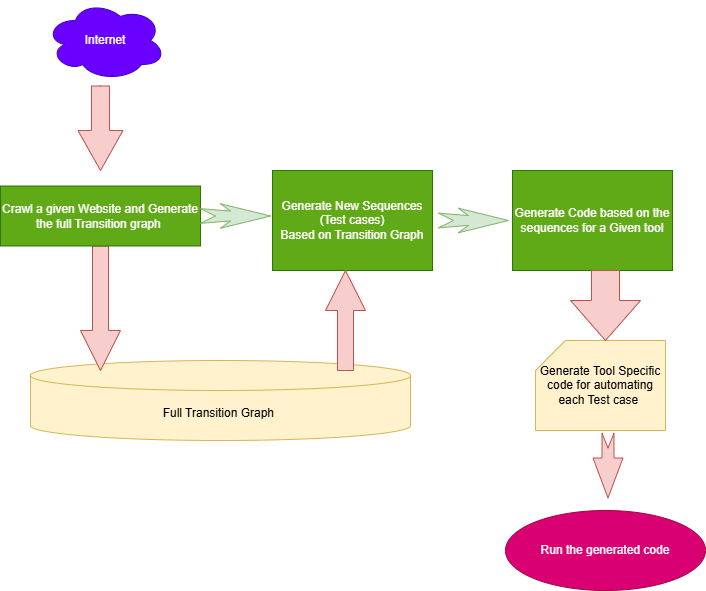

The diagram above was exported from draw.io. Its source (the exported page's mxGraphModel, read from the mxfile embedded in the PNG):
<mxGraphModel dx="864" dy="442" grid="1" gridSize="10" guides="1" tooltips="1" connect="1" arrows="1" fold="1" page="1" pageScale="1" pageWidth="850" pageHeight="1100" background="none" math="0" shadow="0">
  <root>
    <mxCell id="0" />
    <mxCell id="1" parent="0" />
    <mxCell id="2qzj_zscvUtgPEUi_e4n-2" parent="1" style="ellipse;shape=cloud;whiteSpace=wrap;html=1;fillColor=#6a00ff;fontColor=#ffffff;strokeColor=#3700CC;" value="Internet" vertex="1">
      <mxGeometry height="80" width="120" x="65" y="10" as="geometry" />
    </mxCell>
    <mxCell id="2qzj_zscvUtgPEUi_e4n-4" parent="1" style="shape=cylinder3;whiteSpace=wrap;html=1;boundedLbl=1;backgroundOutline=1;size=15;fillColor=#fff2cc;strokeColor=#d6b656;" value="Full Transition Graph&amp;nbsp;" vertex="1">
      <mxGeometry height="80" width="380" x="50" y="370" as="geometry" />
    </mxCell>
    <mxCell id="2qzj_zscvUtgPEUi_e4n-7" parent="1" style="rounded=0;whiteSpace=wrap;html=1;fillColor=#60a917;fontColor=#ffffff;strokeColor=#2D7600;" value="Generate New Sequences (Test cases)&lt;div&gt;Based on Transition Graph&lt;/div&gt;" vertex="1">
      <mxGeometry height="100" width="160" x="292" y="180" as="geometry" />
    </mxCell>
    <mxCell id="2qzj_zscvUtgPEUi_e4n-10" parent="1" style="rounded=0;whiteSpace=wrap;html=1;fillColor=#60a917;fontColor=#ffffff;strokeColor=#2D7600;" value="Generate Code based on the sequences for a Given tool" vertex="1">
      <mxGeometry height="100" width="160" x="532" y="180" as="geometry" />
    </mxCell>
    <mxCell id="2qzj_zscvUtgPEUi_e4n-13" parent="1" style="html=1;shadow=0;dashed=0;align=center;verticalAlign=middle;shape=mxgraph.arrows2.arrow;dy=0.6;dx=40;direction=south;notch=0;fillColor=#f8cecc;strokeColor=#b85450;" value="" vertex="1">
      <mxGeometry height="124.5" width="40" x="100" y="255.5" as="geometry" />
    </mxCell>
    <mxCell id="2qzj_zscvUtgPEUi_e4n-14" parent="1" style="rounded=0;whiteSpace=wrap;html=1;fillColor=#60a917;fontColor=#ffffff;strokeColor=#2D7600;" value="Crawl a given Website and Generate the full Transition graph&amp;nbsp;" vertex="1">
      <mxGeometry height="60" width="200" x="20" y="195.5" as="geometry" />
    </mxCell>
    <mxCell id="2qzj_zscvUtgPEUi_e4n-15" parent="1" style="html=1;shadow=0;dashed=0;align=center;verticalAlign=middle;shape=mxgraph.arrows2.stylisedArrow;dy=0.6;dx=40;notch=15;feather=0.4;fillColor=#d5e8d4;strokeColor=#82b366;" value="" vertex="1">
      <mxGeometry height="24.5" width="70" x="220" y="213.25" as="geometry" />
    </mxCell>
    <mxCell id="2qzj_zscvUtgPEUi_e4n-16" parent="1" style="html=1;shadow=0;dashed=0;align=center;verticalAlign=middle;shape=mxgraph.arrows2.stylisedArrow;dy=0.6;dx=40;notch=15;feather=0.4;fillColor=#d5e8d4;strokeColor=#82b366;" value="" vertex="1">
      <mxGeometry height="24.5" width="70" x="458" y="217.75" as="geometry" />
    </mxCell>
    <mxCell id="2qzj_zscvUtgPEUi_e4n-20" parent="1" style="html=1;shadow=0;dashed=0;align=center;verticalAlign=middle;shape=mxgraph.arrows2.arrow;dy=0.6;dx=40;direction=south;notch=0;fillColor=#f8cecc;strokeColor=#b85450;" value="" vertex="1">
      <mxGeometry height="84.5" width="45" x="97.5" y="95.5" as="geometry" />
    </mxCell>
    <mxCell id="2qzj_zscvUtgPEUi_e4n-21" parent="1" style="html=1;shadow=0;dashed=0;align=center;verticalAlign=middle;shape=mxgraph.arrows2.arrow;dy=0.6;dx=40;direction=north;notch=0;fillColor=#f8cecc;strokeColor=#b85450;" value="" vertex="1">
      <mxGeometry height="100" width="40" x="345" y="280" as="geometry" />
    </mxCell>
    <mxCell id="2qzj_zscvUtgPEUi_e4n-22" parent="1" style="shape=card;whiteSpace=wrap;html=1;fillColor=#fff2cc;strokeColor=#d6b656;" value="Generate Tool Specific code for automating each Test case&amp;nbsp;" vertex="1">
      <mxGeometry height="90" width="130" x="555" y="350" as="geometry" />
    </mxCell>
    <mxCell id="2qzj_zscvUtgPEUi_e4n-23" parent="1" style="html=1;shadow=0;dashed=0;align=center;verticalAlign=middle;shape=mxgraph.arrows2.arrow;dy=0.6;dx=40;direction=south;notch=0;fillColor=#f8cecc;strokeColor=#b85450;" value="" vertex="1">
      <mxGeometry height="70" width="70" x="590" y="280" as="geometry" />
    </mxCell>
    <mxCell id="2qzj_zscvUtgPEUi_e4n-24" parent="1" style="ellipse;whiteSpace=wrap;html=1;fillColor=#d80073;fontColor=#ffffff;strokeColor=#A50040;" value="Run the generated code" vertex="1">
      <mxGeometry height="80" width="200" x="525" y="520" as="geometry" />
    </mxCell>
    <mxCell id="2qzj_zscvUtgPEUi_e4n-26" parent="1" style="html=1;shadow=0;dashed=0;align=center;verticalAlign=middle;shape=mxgraph.arrows2.arrow;dy=0.6;dx=40;notch=15;rotation=90;fillColor=#f8cecc;strokeColor=#b85450;" value="" vertex="1">
      <mxGeometry height="30" width="65" x="595" y="460" as="geometry" />
    </mxCell>
  </root>
</mxGraphModel>